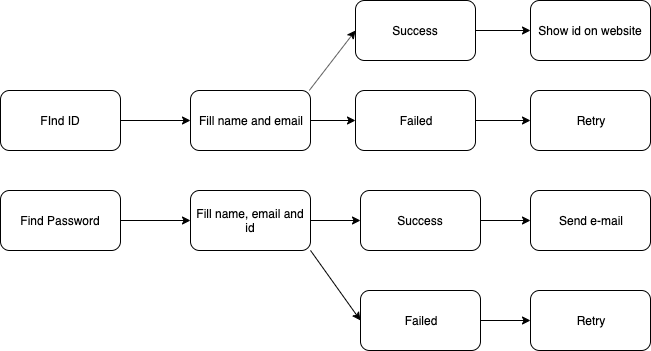

The diagram above was exported from draw.io. Its source (the exported page's mxGraphModel, read from the mxfile embedded in the PNG):
<mxGraphModel dx="106" dy="467" grid="1" gridSize="10" guides="1" tooltips="1" connect="1" arrows="1" fold="1" page="1" pageScale="1" pageWidth="826" pageHeight="1169" background="#ffffff" math="0" shadow="0">
  <root>
    <mxCell id="0" />
    <mxCell id="1" parent="0" />
    <mxCell id="OCVs-ifWjkdEfvEfjhbs-112" value="FInd ID" style="rounded=1;whiteSpace=wrap;html=1;" parent="1" vertex="1">
      <mxGeometry x="1550" y="171" width="120" height="60" as="geometry" />
    </mxCell>
    <mxCell id="OCVs-ifWjkdEfvEfjhbs-115" value="Failed" style="rounded=1;whiteSpace=wrap;html=1;" parent="1" vertex="1">
      <mxGeometry x="1910" y="371" width="120" height="60" as="geometry" />
    </mxCell>
    <mxCell id="OCVs-ifWjkdEfvEfjhbs-116" value="Fill name and email" style="rounded=1;whiteSpace=wrap;html=1;" parent="1" vertex="1">
      <mxGeometry x="1740" y="171" width="120" height="60" as="geometry" />
    </mxCell>
    <mxCell id="OCVs-ifWjkdEfvEfjhbs-117" value="Success" style="rounded=1;whiteSpace=wrap;html=1;" parent="1" vertex="1">
      <mxGeometry x="1905" y="81" width="120" height="60" as="geometry" />
    </mxCell>
    <mxCell id="OCVs-ifWjkdEfvEfjhbs-118" value="Find Password" style="rounded=1;whiteSpace=wrap;html=1;" parent="1" vertex="1">
      <mxGeometry x="1550" y="271" width="120" height="60" as="geometry" />
    </mxCell>
    <mxCell id="OCVs-ifWjkdEfvEfjhbs-121" value="Failed" style="rounded=1;whiteSpace=wrap;html=1;" parent="1" vertex="1">
      <mxGeometry x="1905" y="171" width="120" height="60" as="geometry" />
    </mxCell>
    <mxCell id="OCVs-ifWjkdEfvEfjhbs-122" value="Retry" style="rounded=1;whiteSpace=wrap;html=1;" parent="1" vertex="1">
      <mxGeometry x="2080" y="171" width="120" height="60" as="geometry" />
    </mxCell>
    <mxCell id="OCVs-ifWjkdEfvEfjhbs-123" value="Show id on website" style="rounded=1;whiteSpace=wrap;html=1;" parent="1" vertex="1">
      <mxGeometry x="2080" y="81" width="120" height="60" as="geometry" />
    </mxCell>
    <mxCell id="OCVs-ifWjkdEfvEfjhbs-124" value="Fill name, email and id" style="rounded=1;whiteSpace=wrap;html=1;" parent="1" vertex="1">
      <mxGeometry x="1740" y="271" width="120" height="60" as="geometry" />
    </mxCell>
    <mxCell id="OCVs-ifWjkdEfvEfjhbs-125" value="Retry" style="rounded=1;whiteSpace=wrap;html=1;" parent="1" vertex="1">
      <mxGeometry x="2080" y="371" width="120" height="60" as="geometry" />
    </mxCell>
    <mxCell id="OCVs-ifWjkdEfvEfjhbs-126" value="Success" style="rounded=1;whiteSpace=wrap;html=1;" parent="1" vertex="1">
      <mxGeometry x="1910" y="271" width="120" height="60" as="geometry" />
    </mxCell>
    <mxCell id="OCVs-ifWjkdEfvEfjhbs-127" value="Send e-mail" style="rounded=1;whiteSpace=wrap;html=1;" parent="1" vertex="1">
      <mxGeometry x="2080" y="271" width="120" height="60" as="geometry" />
    </mxCell>
    <mxCell id="OCVs-ifWjkdEfvEfjhbs-182" value="" style="endArrow=classic;html=1;entryX=0;entryY=0.5;entryDx=0;entryDy=0;exitX=1;exitY=0.5;exitDx=0;exitDy=0;" parent="1" source="OCVs-ifWjkdEfvEfjhbs-118" target="OCVs-ifWjkdEfvEfjhbs-124" edge="1">
      <mxGeometry width="50" height="50" relative="1" as="geometry">
        <mxPoint x="1120" y="200" as="sourcePoint" />
        <mxPoint x="1200" y="201" as="targetPoint" />
      </mxGeometry>
    </mxCell>
    <mxCell id="OCVs-ifWjkdEfvEfjhbs-183" value="" style="endArrow=classic;html=1;entryX=0;entryY=0.5;entryDx=0;entryDy=0;" parent="1" target="OCVs-ifWjkdEfvEfjhbs-116" edge="1">
      <mxGeometry width="50" height="50" relative="1" as="geometry">
        <mxPoint x="1670" y="201" as="sourcePoint" />
        <mxPoint x="1210" y="211" as="targetPoint" />
      </mxGeometry>
    </mxCell>
    <mxCell id="OCVs-ifWjkdEfvEfjhbs-191" value="" style="endArrow=classic;html=1;entryX=0;entryY=0.5;entryDx=0;entryDy=0;exitX=1;exitY=0.5;exitDx=0;exitDy=0;" parent="1" source="OCVs-ifWjkdEfvEfjhbs-116" target="OCVs-ifWjkdEfvEfjhbs-121" edge="1">
      <mxGeometry width="50" height="50" relative="1" as="geometry">
        <mxPoint x="1679.9999999999995" y="211" as="sourcePoint" />
        <mxPoint x="1749.9999999999995" y="211" as="targetPoint" />
      </mxGeometry>
    </mxCell>
    <mxCell id="OCVs-ifWjkdEfvEfjhbs-192" value="" style="endArrow=classic;html=1;entryX=0;entryY=0.5;entryDx=0;entryDy=0;exitX=1;exitY=0.5;exitDx=0;exitDy=0;" parent="1" source="OCVs-ifWjkdEfvEfjhbs-121" target="OCVs-ifWjkdEfvEfjhbs-122" edge="1">
      <mxGeometry width="50" height="50" relative="1" as="geometry">
        <mxPoint x="1689.9999999999995" y="221" as="sourcePoint" />
        <mxPoint x="1759.9999999999995" y="221" as="targetPoint" />
      </mxGeometry>
    </mxCell>
    <mxCell id="OCVs-ifWjkdEfvEfjhbs-193" value="" style="endArrow=classic;html=1;entryX=0;entryY=0.5;entryDx=0;entryDy=0;exitX=0.99;exitY=-0.001;exitDx=0;exitDy=0;exitPerimeter=0;" parent="1" source="OCVs-ifWjkdEfvEfjhbs-116" target="OCVs-ifWjkdEfvEfjhbs-117" edge="1">
      <mxGeometry width="50" height="50" relative="1" as="geometry">
        <mxPoint x="1699.9999999999995" y="231" as="sourcePoint" />
        <mxPoint x="1769.9999999999995" y="231" as="targetPoint" />
      </mxGeometry>
    </mxCell>
    <mxCell id="OCVs-ifWjkdEfvEfjhbs-194" value="" style="endArrow=classic;html=1;entryX=0;entryY=0.5;entryDx=0;entryDy=0;exitX=1;exitY=0.5;exitDx=0;exitDy=0;" parent="1" source="OCVs-ifWjkdEfvEfjhbs-115" target="OCVs-ifWjkdEfvEfjhbs-125" edge="1">
      <mxGeometry width="50" height="50" relative="1" as="geometry">
        <mxPoint x="1709.9999999999995" y="241" as="sourcePoint" />
        <mxPoint x="1779.9999999999995" y="241" as="targetPoint" />
      </mxGeometry>
    </mxCell>
    <mxCell id="OCVs-ifWjkdEfvEfjhbs-195" value="" style="endArrow=classic;html=1;entryX=0;entryY=0.5;entryDx=0;entryDy=0;exitX=1;exitY=0.999;exitDx=0;exitDy=0;exitPerimeter=0;" parent="1" source="OCVs-ifWjkdEfvEfjhbs-124" target="OCVs-ifWjkdEfvEfjhbs-115" edge="1">
      <mxGeometry width="50" height="50" relative="1" as="geometry">
        <mxPoint x="1719.9999999999995" y="251" as="sourcePoint" />
        <mxPoint x="1789.9999999999995" y="251" as="targetPoint" />
      </mxGeometry>
    </mxCell>
    <mxCell id="OCVs-ifWjkdEfvEfjhbs-196" value="" style="endArrow=classic;html=1;entryX=0;entryY=0.5;entryDx=0;entryDy=0;exitX=1;exitY=0.5;exitDx=0;exitDy=0;" parent="1" source="OCVs-ifWjkdEfvEfjhbs-126" target="OCVs-ifWjkdEfvEfjhbs-127" edge="1">
      <mxGeometry width="50" height="50" relative="1" as="geometry">
        <mxPoint x="1729.9999999999995" y="261" as="sourcePoint" />
        <mxPoint x="1799.9999999999995" y="261" as="targetPoint" />
      </mxGeometry>
    </mxCell>
    <mxCell id="OCVs-ifWjkdEfvEfjhbs-197" value="" style="endArrow=classic;html=1;entryX=0;entryY=0.5;entryDx=0;entryDy=0;exitX=1;exitY=0.5;exitDx=0;exitDy=0;" parent="1" source="OCVs-ifWjkdEfvEfjhbs-117" target="OCVs-ifWjkdEfvEfjhbs-123" edge="1">
      <mxGeometry width="50" height="50" relative="1" as="geometry">
        <mxPoint x="1739.9999999999995" y="271" as="sourcePoint" />
        <mxPoint x="1809.9999999999995" y="271" as="targetPoint" />
      </mxGeometry>
    </mxCell>
    <mxCell id="OCVs-ifWjkdEfvEfjhbs-198" value="" style="endArrow=classic;html=1;entryX=0;entryY=0.5;entryDx=0;entryDy=0;exitX=1;exitY=0.5;exitDx=0;exitDy=0;" parent="1" source="OCVs-ifWjkdEfvEfjhbs-124" target="OCVs-ifWjkdEfvEfjhbs-126" edge="1">
      <mxGeometry width="50" height="50" relative="1" as="geometry">
        <mxPoint x="1749.9999999999995" y="281" as="sourcePoint" />
        <mxPoint x="1819.9999999999995" y="281" as="targetPoint" />
      </mxGeometry>
    </mxCell>
  </root>
</mxGraphModel>